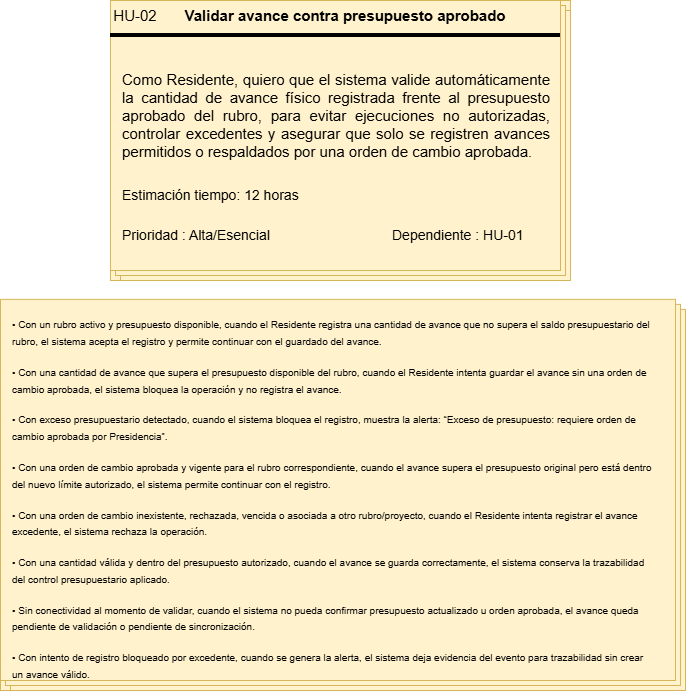

The diagram above was exported from draw.io. Its source (the exported page's mxGraphModel, read from the mxfile embedded in the PNG):
<mxGraphModel dx="1417" dy="722" grid="1" gridSize="10" guides="1" tooltips="1" connect="1" arrows="1" fold="1" page="1" pageScale="1" pageWidth="827" pageHeight="1169" math="0" shadow="0">
  <root>
    <mxCell id="0" />
    <mxCell id="1" parent="0" />
    <mxCell id="wKBuAJ1ibbbdh3H5rb4P-1" connectable="0" parent="1" style="group;fillColor=#fff2cc;strokeColor=#d6b656;fontSize=24;" value="" vertex="1">
      <mxGeometry height="280" width="460" x="140" y="90" as="geometry" />
    </mxCell>
    <mxCell id="wKBuAJ1ibbbdh3H5rb4P-2" parent="wKBuAJ1ibbbdh3H5rb4P-1" style="verticalLabelPosition=bottom;verticalAlign=top;html=1;shape=mxgraph.basic.layered_rect;dx=10;outlineConnect=0;whiteSpace=wrap;fillColor=#fff2cc;strokeColor=#d6b656;" value="" vertex="1">
      <mxGeometry height="280" width="460" as="geometry" />
    </mxCell>
    <mxCell id="wKBuAJ1ibbbdh3H5rb4P-3" parent="wKBuAJ1ibbbdh3H5rb4P-1" style="line;strokeWidth=4;html=1;perimeter=backbonePerimeter;points=[];outlineConnect=0;" value="" vertex="1">
      <mxGeometry height="10" width="450" y="30" as="geometry" />
    </mxCell>
    <mxCell id="wKBuAJ1ibbbdh3H5rb4P-4" collapsed="1" parent="wKBuAJ1ibbbdh3H5rb4P-1" style="text;html=1;whiteSpace=wrap;strokeColor=none;fillColor=none;align=center;verticalAlign=middle;rounded=0;container=1;fontSize=15;" value="HU-02" vertex="1">
      <mxGeometry height="30" width="50" as="geometry">
        <mxRectangle height="30" width="60" as="alternateBounds" />
      </mxGeometry>
    </mxCell>
    <mxCell id="wKBuAJ1ibbbdh3H5rb4P-5" parent="wKBuAJ1ibbbdh3H5rb4P-1" style="text;html=1;whiteSpace=wrap;strokeColor=none;fillColor=none;align=center;verticalAlign=middle;rounded=0;container=1;fontSize=15;" value="&lt;b&gt;Validar avance contra presupuesto aprobado&lt;/b&gt;" vertex="1">
      <mxGeometry height="30" width="330" x="70" as="geometry" />
    </mxCell>
    <mxCell id="wKBuAJ1ibbbdh3H5rb4P-6" parent="wKBuAJ1ibbbdh3H5rb4P-1" style="text;html=1;whiteSpace=wrap;strokeColor=none;fillColor=none;align=left;verticalAlign=middle;rounded=0;container=1;fontSize=15;" value="&lt;div style=&quot;text-align: justify;&quot;&gt;&lt;span data-start=&quot;1584&quot; data-end=&quot;1592&quot; style=&quot;background-color: transparent; color: light-dark(rgb(0, 0, 0), rgb(255, 255, 255));&quot;&gt;Como&lt;/span&gt;&lt;span style=&quot;background-color: transparent; color: light-dark(rgb(0, 0, 0), rgb(255, 255, 255));&quot;&gt; Residente,&amp;nbsp;&lt;/span&gt;&lt;span data-start=&quot;1606&quot; data-end=&quot;1616&quot; style=&quot;background-color: transparent; color: light-dark(rgb(0, 0, 0), rgb(255, 255, 255));&quot;&gt;quiero&lt;/span&gt;&lt;span style=&quot;background-color: transparent; color: light-dark(rgb(0, 0, 0), rgb(255, 255, 255));&quot;&gt; que el sistema valide automáticamente la cantidad de avance físico registrada frente al presupuesto aprobado del rubro,&amp;nbsp;&lt;/span&gt;&lt;span data-start=&quot;1739&quot; data-end=&quot;1747&quot; style=&quot;background-color: transparent; color: light-dark(rgb(0, 0, 0), rgb(255, 255, 255));&quot;&gt;para&lt;/span&gt;&lt;span style=&quot;background-color: transparent; color: light-dark(rgb(0, 0, 0), rgb(255, 255, 255));&quot;&gt; evitar ejecuciones no autorizadas, controlar excedentes y asegurar que solo se registren avances permitidos o respaldados por una orden de cambio aprobada.&lt;/span&gt;&lt;/div&gt;" vertex="1">
      <mxGeometry height="130" width="430" x="10" y="50" as="geometry" />
    </mxCell>
    <mxCell id="wKBuAJ1ibbbdh3H5rb4P-7" parent="wKBuAJ1ibbbdh3H5rb4P-1" style="text;html=1;whiteSpace=wrap;strokeColor=none;fillColor=none;align=left;verticalAlign=middle;rounded=0;container=1;fontSize=14;" value="Estimación tiempo: 12 horas" vertex="1">
      <mxGeometry height="30" width="180" x="10" y="180" as="geometry" />
    </mxCell>
    <mxCell id="wKBuAJ1ibbbdh3H5rb4P-8" parent="wKBuAJ1ibbbdh3H5rb4P-1" style="text;html=1;whiteSpace=wrap;strokeColor=none;fillColor=none;align=left;verticalAlign=middle;rounded=0;container=1;fontSize=14;" value="Prioridad :&amp;nbsp;Alta/Esencial" vertex="1">
      <mxGeometry height="30" width="170" x="10" y="220" as="geometry" />
    </mxCell>
    <mxCell id="wKBuAJ1ibbbdh3H5rb4P-9" parent="wKBuAJ1ibbbdh3H5rb4P-1" style="text;html=1;whiteSpace=wrap;strokeColor=none;fillColor=none;align=left;verticalAlign=middle;rounded=0;container=1;fontSize=12;" value="&lt;font style=&quot;font-size: 14px;&quot;&gt;Dependiente :&amp;nbsp;&lt;span lang=&quot;EN-US&quot; style=&quot;line-height: 115%; font-family: Arial, sans-serif;&quot;&gt;HU-01&lt;/span&gt;&lt;/font&gt;" vertex="1">
      <mxGeometry height="30" width="170" x="280" y="220" as="geometry" />
    </mxCell>
    <mxCell id="wKBuAJ1ibbbdh3H5rb4P-10" connectable="0" parent="1" style="group;verticalAlign=middle;align=left;" value="" vertex="1">
      <mxGeometry height="370" width="685" x="30" y="410" as="geometry" />
    </mxCell>
    <mxCell id="wKBuAJ1ibbbdh3H5rb4P-11" connectable="0" parent="wKBuAJ1ibbbdh3H5rb4P-10" style="group;fillColor=#fff2cc;strokeColor=#d6b656;container=0;" value="" vertex="1">
      <mxGeometry height="370" width="644.1044776119403" as="geometry" />
    </mxCell>
    <mxCell id="wKBuAJ1ibbbdh3H5rb4P-12" parent="wKBuAJ1ibbbdh3H5rb4P-10" style="verticalLabelPosition=bottom;verticalAlign=top;html=1;shape=mxgraph.basic.layered_rect;dx=10;outlineConnect=0;whiteSpace=wrap;fillColor=#fff2cc;strokeColor=#d6b656;container=0;" value="" vertex="1">
      <mxGeometry height="391.14285714285717" width="685" y="-21.142857142857142" as="geometry" />
    </mxCell>
    <mxCell id="wKBuAJ1ibbbdh3H5rb4P-13" parent="wKBuAJ1ibbbdh3H5rb4P-10" style="text;html=1;whiteSpace=wrap;strokeColor=none;fillColor=none;align=left;verticalAlign=middle;rounded=0;container=1;spacingLeft=10;fontSize=14;" value="&lt;p data-start=&quot;6165&quot; data-end=&quot;6391&quot;&gt;&lt;span style=&quot;background-color: transparent;&quot;&gt;&lt;font size=&quot;1&quot;&gt;• Con un rubro activo y presupuesto disponible, cuando el Residente registra una cantidad de avance que no supera el saldo presupuestario del rubro, el sistema acepta el registro y permite continuar con el guardado del avance.&lt;/font&gt;&lt;/span&gt;&lt;/p&gt;&lt;p data-start=&quot;6165&quot; data-end=&quot;6391&quot;&gt;&lt;font size=&quot;1&quot;&gt;• Con una cantidad de avance que supera el presupuesto disponible del rubro, cuando el Residente intenta guardar el avance sin una orden de cambio aprobada, el sistema bloquea la operación y no registra el avance.&lt;/font&gt;&lt;/p&gt;&lt;p data-start=&quot;6165&quot; data-end=&quot;6391&quot;&gt;&lt;font size=&quot;1&quot;&gt;• Con exceso presupuestario detectado, cuando el sistema bloquea el registro, muestra la alerta: “Exceso de presupuesto: requiere orden de cambio aprobada por Presidencia”.&lt;/font&gt;&lt;/p&gt;&lt;p data-start=&quot;6165&quot; data-end=&quot;6391&quot;&gt;&lt;font size=&quot;1&quot;&gt;• Con una orden de cambio aprobada y vigente para el rubro correspondiente, cuando el avance supera el presupuesto original pero está dentro del nuevo límite autorizado, el sistema permite continuar con el registro.&lt;/font&gt;&lt;/p&gt;&lt;p data-start=&quot;6165&quot; data-end=&quot;6391&quot;&gt;&lt;font size=&quot;1&quot;&gt;• Con una orden de cambio inexistente, rechazada, vencida o asociada a otro rubro/proyecto, cuando el Residente intenta registrar el avance excedente, el sistema rechaza la operación.&lt;/font&gt;&lt;/p&gt;&lt;p data-start=&quot;6165&quot; data-end=&quot;6391&quot;&gt;&lt;font size=&quot;1&quot;&gt;• Con una cantidad válida y dentro del presupuesto autorizado, cuando el avance se guarda correctamente, el sistema conserva la trazabilidad del control presupuestario aplicado.&lt;/font&gt;&lt;/p&gt;&lt;p data-start=&quot;6165&quot; data-end=&quot;6391&quot;&gt;&lt;font size=&quot;1&quot;&gt;• Sin conectividad al momento de validar, cuando el sistema no pueda confirmar presupuesto actualizado u orden aprobada, el avance queda pendiente de validación o pendiente de sincronización.&lt;/font&gt;&lt;/p&gt;&lt;p data-start=&quot;6165&quot; data-end=&quot;6391&quot;&gt;&lt;font style=&quot;&quot;&gt;&lt;span style=&quot;background-color: transparent;&quot;&gt;&lt;font size=&quot;1&quot;&gt;• Con intento de registro bloqueado por excedente, cuando se genera la alerta, el sistema deja evidencia del evento para trazabilidad sin crear un avance válido.&lt;/font&gt;&lt;/span&gt;&lt;font size=&quot;1&quot;&gt;&amp;nbsp;&lt;/font&gt;&lt;/font&gt;&lt;/p&gt;" vertex="1">
      <mxGeometry height="356.7857142857143" width="654.3283582089553" as="geometry" />
    </mxCell>
  </root>
</mxGraphModel>